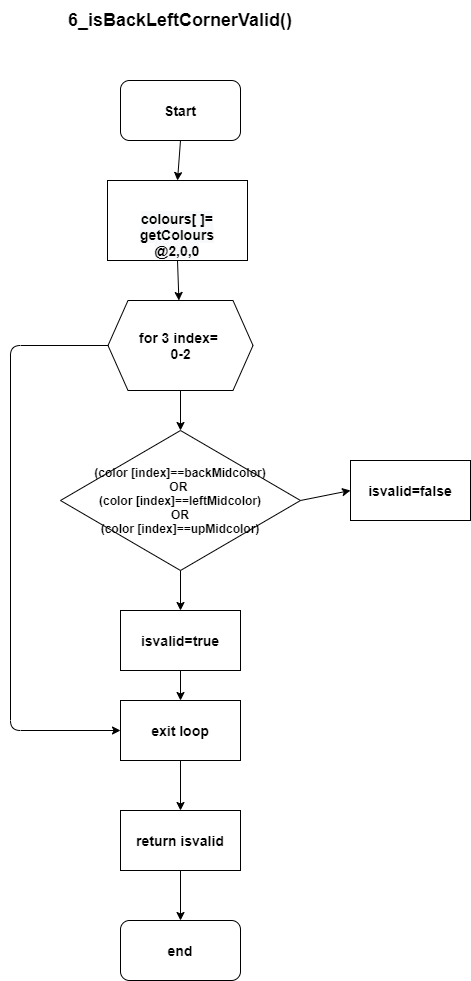

The diagram above was exported from draw.io. Its source (the exported page's mxGraphModel, read from the mxfile embedded in the PNG):
<mxGraphModel dx="1028" dy="477" grid="1" gridSize="10" guides="1" tooltips="1" connect="1" arrows="1" fold="1" page="1" pageScale="1" pageWidth="850" pageHeight="1100" math="0" shadow="0">
  <root>
    <mxCell id="0" />
    <mxCell id="1" parent="0" />
    <mxCell id="Aq089RairOV8zc5YawgE-1" value="&lt;b style=&quot;font-size: 14px&quot;&gt;Start&lt;/b&gt;" style="rounded=1;whiteSpace=wrap;html=1;" vertex="1" parent="1">
      <mxGeometry x="390" y="90" width="120" height="60" as="geometry" />
    </mxCell>
    <mxCell id="Aq089RairOV8zc5YawgE-2" value="&lt;font style=&quot;font-size: 18px&quot;&gt;&lt;b&gt;6_isBackLeftCornerValid()&lt;/b&gt;&lt;/font&gt;" style="text;html=1;strokeColor=none;fillColor=none;align=center;verticalAlign=middle;whiteSpace=wrap;rounded=0;" vertex="1" parent="1">
      <mxGeometry x="270" y="10" width="360" height="40" as="geometry" />
    </mxCell>
    <mxCell id="Aq089RairOV8zc5YawgE-3" value="&lt;br&gt;&lt;br&gt;&lt;b style=&quot;color: rgb(0 , 0 , 0) ; font-family: &amp;#34;helvetica&amp;#34; ; font-size: 14px ; font-style: normal ; letter-spacing: normal ; text-align: center ; text-indent: 0px ; text-transform: none ; word-spacing: 0px ; background-color: rgb(248 , 249 , 250)&quot;&gt;colours[ ]=&lt;br&gt;getColours&lt;br&gt;@2,0,0&lt;/b&gt;" style="rounded=0;whiteSpace=wrap;html=1;" vertex="1" parent="1">
      <mxGeometry x="377" y="190" width="140" height="80" as="geometry" />
    </mxCell>
    <mxCell id="Aq089RairOV8zc5YawgE-4" value="&lt;div&gt;&lt;b&gt;(color [index]==backMidcolor)&lt;/b&gt;&lt;/div&gt;&lt;div&gt;&lt;b&gt;OR&amp;nbsp;&lt;/b&gt;&lt;/div&gt;&lt;div&gt;&lt;b&gt;(color [index]==leftMidcolor)&lt;/b&gt;&lt;/div&gt;&lt;div&gt;&lt;b&gt;OR&lt;/b&gt;&lt;/div&gt;&lt;div&gt;&lt;b&gt;(color [index]==upMidcolor)&lt;/b&gt;&lt;/div&gt;" style="rhombus;whiteSpace=wrap;html=1;" vertex="1" parent="1">
      <mxGeometry x="330" y="440" width="240" height="140" as="geometry" />
    </mxCell>
    <mxCell id="Aq089RairOV8zc5YawgE-5" value="&lt;span style=&quot;font-size: 14px&quot;&gt;&lt;b&gt;for 3 index= &lt;br&gt;0-2&lt;/b&gt;&lt;/span&gt;" style="shape=hexagon;perimeter=hexagonPerimeter2;whiteSpace=wrap;html=1;fixedSize=1;rounded=0;sketch=0;" vertex="1" parent="1">
      <mxGeometry x="377.5" y="310" width="145" height="90" as="geometry" />
    </mxCell>
    <mxCell id="Aq089RairOV8zc5YawgE-6" value="&lt;span&gt;&lt;font style=&quot;font-size: 14px&quot;&gt;&lt;b&gt;isvalid=true&lt;/b&gt;&lt;/font&gt;&lt;/span&gt;" style="rounded=0;whiteSpace=wrap;html=1;" vertex="1" parent="1">
      <mxGeometry x="390" y="620" width="120" height="60" as="geometry" />
    </mxCell>
    <mxCell id="Aq089RairOV8zc5YawgE-8" value="&lt;b style=&quot;font-size: 14px&quot;&gt;isvalid=false&lt;/b&gt;" style="rounded=0;whiteSpace=wrap;html=1;" vertex="1" parent="1">
      <mxGeometry x="620" y="470" width="120" height="60" as="geometry" />
    </mxCell>
    <mxCell id="Aq089RairOV8zc5YawgE-9" value="&lt;b style=&quot;font-size: 14px&quot;&gt;exit loop&lt;/b&gt;" style="rounded=0;whiteSpace=wrap;html=1;" vertex="1" parent="1">
      <mxGeometry x="390" y="710" width="120" height="60" as="geometry" />
    </mxCell>
    <mxCell id="Aq089RairOV8zc5YawgE-10" value="&lt;b style=&quot;font-size: 14px&quot;&gt;return isvalid&lt;/b&gt;" style="rounded=0;whiteSpace=wrap;html=1;" vertex="1" parent="1">
      <mxGeometry x="390" y="820" width="120" height="60" as="geometry" />
    </mxCell>
    <mxCell id="Aq089RairOV8zc5YawgE-11" value="&lt;b style=&quot;font-size: 14px&quot;&gt;end&lt;/b&gt;" style="rounded=1;whiteSpace=wrap;html=1;" vertex="1" parent="1">
      <mxGeometry x="390" y="930" width="120" height="60" as="geometry" />
    </mxCell>
    <mxCell id="Aq089RairOV8zc5YawgE-12" value="" style="endArrow=classic;html=1;exitX=0.5;exitY=1;exitDx=0;exitDy=0;entryX=0.5;entryY=0;entryDx=0;entryDy=0;" edge="1" parent="1" source="Aq089RairOV8zc5YawgE-10" target="Aq089RairOV8zc5YawgE-11">
      <mxGeometry width="50" height="50" relative="1" as="geometry">
        <mxPoint x="400" y="810" as="sourcePoint" />
        <mxPoint x="450" y="760" as="targetPoint" />
      </mxGeometry>
    </mxCell>
    <mxCell id="Aq089RairOV8zc5YawgE-16" value="" style="endArrow=classic;html=1;exitX=0.5;exitY=1;exitDx=0;exitDy=0;entryX=0.5;entryY=0;entryDx=0;entryDy=0;" edge="1" parent="1" source="Aq089RairOV8zc5YawgE-9" target="Aq089RairOV8zc5YawgE-10">
      <mxGeometry width="50" height="50" relative="1" as="geometry">
        <mxPoint x="580" y="770" as="sourcePoint" />
        <mxPoint x="580" y="830" as="targetPoint" />
      </mxGeometry>
    </mxCell>
    <mxCell id="Aq089RairOV8zc5YawgE-17" value="" style="endArrow=classic;html=1;exitX=0.5;exitY=1;exitDx=0;exitDy=0;entryX=0.5;entryY=0;entryDx=0;entryDy=0;" edge="1" parent="1" source="Aq089RairOV8zc5YawgE-6" target="Aq089RairOV8zc5YawgE-9">
      <mxGeometry width="50" height="50" relative="1" as="geometry">
        <mxPoint x="610" y="630" as="sourcePoint" />
        <mxPoint x="610" y="690" as="targetPoint" />
      </mxGeometry>
    </mxCell>
    <mxCell id="Aq089RairOV8zc5YawgE-18" value="" style="endArrow=classic;html=1;exitX=1;exitY=0.5;exitDx=0;exitDy=0;entryX=0;entryY=0.5;entryDx=0;entryDy=0;" edge="1" parent="1" source="Aq089RairOV8zc5YawgE-4" target="Aq089RairOV8zc5YawgE-8">
      <mxGeometry width="50" height="50" relative="1" as="geometry">
        <mxPoint x="560" y="480" as="sourcePoint" />
        <mxPoint x="560" y="540" as="targetPoint" />
      </mxGeometry>
    </mxCell>
    <mxCell id="Aq089RairOV8zc5YawgE-19" value="" style="endArrow=classic;html=1;exitX=0.5;exitY=1;exitDx=0;exitDy=0;entryX=0.5;entryY=0;entryDx=0;entryDy=0;" edge="1" parent="1" source="Aq089RairOV8zc5YawgE-1" target="Aq089RairOV8zc5YawgE-3">
      <mxGeometry width="50" height="50" relative="1" as="geometry">
        <mxPoint x="560" y="150" as="sourcePoint" />
        <mxPoint x="560" y="210" as="targetPoint" />
      </mxGeometry>
    </mxCell>
    <mxCell id="Aq089RairOV8zc5YawgE-20" value="" style="endArrow=classic;html=1;exitX=0.5;exitY=1;exitDx=0;exitDy=0;" edge="1" parent="1" source="Aq089RairOV8zc5YawgE-3" target="Aq089RairOV8zc5YawgE-5">
      <mxGeometry width="50" height="50" relative="1" as="geometry">
        <mxPoint x="630" y="280" as="sourcePoint" />
        <mxPoint x="630" y="340" as="targetPoint" />
      </mxGeometry>
    </mxCell>
    <mxCell id="Aq089RairOV8zc5YawgE-21" value="" style="endArrow=classic;html=1;exitX=0.5;exitY=1;exitDx=0;exitDy=0;entryX=0.5;entryY=0;entryDx=0;entryDy=0;" edge="1" parent="1" source="Aq089RairOV8zc5YawgE-5" target="Aq089RairOV8zc5YawgE-4">
      <mxGeometry width="50" height="50" relative="1" as="geometry">
        <mxPoint x="600" y="380" as="sourcePoint" />
        <mxPoint x="600" y="440" as="targetPoint" />
      </mxGeometry>
    </mxCell>
    <mxCell id="Aq089RairOV8zc5YawgE-22" value="" style="endArrow=classic;html=1;exitX=0.5;exitY=1;exitDx=0;exitDy=0;entryX=0.5;entryY=0;entryDx=0;entryDy=0;" edge="1" parent="1" source="Aq089RairOV8zc5YawgE-4" target="Aq089RairOV8zc5YawgE-6">
      <mxGeometry width="50" height="50" relative="1" as="geometry">
        <mxPoint x="570" y="560" as="sourcePoint" />
        <mxPoint x="570" y="620" as="targetPoint" />
      </mxGeometry>
    </mxCell>
    <mxCell id="Aq089RairOV8zc5YawgE-23" value="" style="endArrow=classic;html=1;exitX=0;exitY=0.5;exitDx=0;exitDy=0;entryX=0;entryY=0.5;entryDx=0;entryDy=0;" edge="1" parent="1" source="Aq089RairOV8zc5YawgE-5" target="Aq089RairOV8zc5YawgE-9">
      <mxGeometry width="50" height="50" relative="1" as="geometry">
        <mxPoint x="290" y="350" as="sourcePoint" />
        <mxPoint x="310" y="940" as="targetPoint" />
        <Array as="points">
          <mxPoint x="280" y="355" />
          <mxPoint x="280" y="740" />
        </Array>
      </mxGeometry>
    </mxCell>
  </root>
</mxGraphModel>